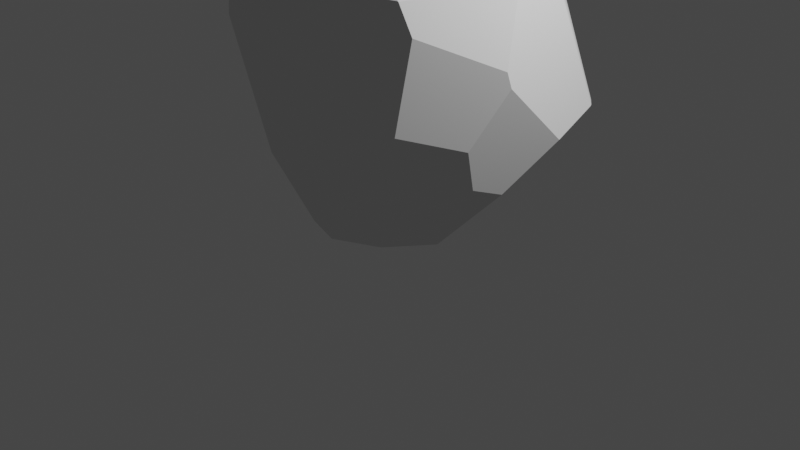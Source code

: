 # Source: failedrock.blend  (saved by Blender 2.81.16; exported with 4.5.12 LTS)
import bpy
from mathutils import Matrix  # noqa: F401  (used for matrix-valued properties, if any)

bpy.ops.wm.read_factory_settings(use_empty=True)
scene = bpy.context.scene
scene.name = 'Scene'

# ---- collections
col_collection = bpy.data.collections.new('Collection'); scene.collection.children.link(col_collection)

# ---- node groups
ng_auto_smooth = bpy.data.node_groups.new('Auto Smooth', 'GeometryNodeTree')
_s = ng_auto_smooth.interface.new_socket(name='Geometry', in_out='OUTPUT', socket_type='NodeSocketGeometry')
_s = ng_auto_smooth.interface.new_socket(name='Geometry', in_out='INPUT', socket_type='NodeSocketGeometry')
_s = ng_auto_smooth.interface.new_socket(name='Angle', in_out='INPUT', socket_type='NodeSocketFloat')
_s.subtype = 'ANGLE'
_s.min_value = 0.0
_s.max_value = 3.142
ng_auto_smooth.is_modifier = True
_N = ng_auto_smooth.nodes; _L = ng_auto_smooth.links
n0 = _N.new('NodeGroupOutput'); n0.name = 'Group Output'; n0.location = (480, -100)
n1 = _N.new('NodeGroupInput'); n1.name = 'Group Input'; n1.location = (-420, -300)
n2 = _N.new('NodeGroupInput'); n2.name = 'Group Input.001'; n2.location = (-60, -100)
n3 = _N.new('GeometryNodeSetShadeSmooth'); n3.name = 'Set Shade Smooth'; n3.location = (120, -100)
n3.domain = 'EDGE'
n4 = _N.new('GeometryNodeSetShadeSmooth'); n4.name = 'Set Shade Smooth.001'; n4.location = (300, -100)
n5 = _N.new('GeometryNodeInputMeshEdgeAngle'); n5.name = 'Edge Angle'; n5.location = (-420, -220)
n6 = _N.new('GeometryNodeInputEdgeSmooth'); n6.name = 'Is Edge Smooth'; n6.location = (-60, -160)
n7 = _N.new('GeometryNodeInputShadeSmooth'); n7.name = 'Is Face Smooth'; n7.location = (-240, -340)
n8 = _N.new('FunctionNodeBooleanMath'); n8.name = 'Boolean Math'; n8.location = (-60, -220)
n9 = _N.new('FunctionNodeCompare'); n9.name = 'Compare'; n9.location = (-240, -180)
n9.operation = 'LESS_EQUAL'
_L.new(n5.outputs[0], n9.inputs[0])
_L.new(n4.outputs[0], n0.inputs[0])
_L.new(n1.outputs[1], n9.inputs[1])
_L.new(n9.outputs[0], n8.inputs[0])
_L.new(n7.outputs[0], n8.inputs[1])
_L.new(n2.outputs[0], n3.inputs[0])
_L.new(n6.outputs[0], n3.inputs[1])
_L.new(n3.outputs[0], n4.inputs[0])
_L.new(n8.outputs[0], n3.inputs[2])
n0.is_active_output = True

# ---- world
world_world = bpy.data.worlds.new('World'); scene.world = world_world
world_world.use_nodes = True; world_world.node_tree.nodes.clear()
_N = world_world.node_tree.nodes; _L = world_world.node_tree.links
n0 = _N.new('ShaderNodeOutputWorld'); n0.name = 'World Output'; n0.location = (300, 300)
n1 = _N.new('ShaderNodeBackground'); n1.name = 'Background'; n1.location = (10, 300)
n1.inputs[0].default_value = (0.05088, 0.05088, 0.05088, 1.0)
_L.new(n1.outputs[0], n0.inputs[0])
n0.is_active_output = True
world_world.color = (0.05088, 0.05088, 0.05088)
world_world.use_sun_shadow = False
world_world.sun_shadow_jitter_overblur = 0.0

# ---- cameras
cam_camera = bpy.data.cameras.new('Camera')
cam_camera.clip_end = 100.0
cam_camera.ortho_scale = 7.314

# ---- lights
light_light = bpy.data.lights.new('Light', 'POINT')
light_light.transmission_factor = 0.0
light_light.energy = 1000.0
light_light.shadow_soft_size = 0.1
light_light.shadow_maximum_resolution = 0.006
light_light.use_absolute_resolution = True

# ---- meshes
me_sphere_001 = bpy.data.meshes.new('Sphere.001')
me_sphere_001.from_pydata([(0.7949, 0.4578, -0.2391), (0.5834, 0.7347, -0.3237), (0.2051, 0.9331, 0.06702), (-0.8221, -0.493, 0.2375), (-0.8579, -0.4248, 0.1665), (0.1246, 0.08523, -1.001), (0.7569, -0.125, -0.5042), (0.8047, 0.4398, -0.2372), (0.8023, 0.4454, -0.2314), (0.8621, -0.211, -0.01242), (0.872, 0.1305, -0.2976), (0.487, 0.7853, -0.2241), (-0.1388, -0.8256, 0.1966), (0.7045, 0.2529, 0.3144), (0.5722, -0.6354, -0.1829), (0.7301, -0.2947, -0.4477), (0.761, -0.3661, -0.2594), (0.849, -0.2274, 0.05391), (0.6092, -0.5675, 0.2003), (0.2383, 0.6809, -0.6614), (0.1134, 0.7411, -0.5481), (-0.02987, -0.185, -0.9828), (-0.0385, 0.3706, -1.038), (-0.03908, 0.3946, -1.029), (-0.5913, -0.08774, -0.6499), (-0.1622, 0.08143, -1.016), (0.3407, -0.7225, -0.5116), (0.3397, -0.7549, -0.4573), (-0.0235, -0.5238, -0.8315), (-0.6537, -0.6238, 0.07886), (-0.7946, -0.417, -0.04108), (-0.6246, -0.2231, -0.5653), (-0.1038, -0.5656, -0.7583), (-0.1415, -0.8283, 0.1845), (-0.153, -0.8237, 0.1821), (0.003819, -0.8467, -0.2909), (-0.1319, -0.7873, -0.3855), (-0.6526, -0.6244, 0.07839), (-0.2024, 0.9648, -0.05036), (-0.4967, 0.8499, 0.16), (-0.1145, 0.851, -0.3413), (-0.6204, 0.3315, -0.475), (-0.1369, 0.4636, -0.908), (-0.7428, 0.481, 0.4032), (-0.8695, 0.08132, 0.2999), (-0.6966, 0.4434, -0.2024), (-0.6307, 0.7424, 0.1711), (-0.7696, -0.4702, 0.3815), (-0.1064, -0.7939, 0.3391), (0.1911, -0.6343, 0.3872), (0.0715, -0.733, 0.3366), (-0.1023, -0.7923, 0.3407), (-0.04028, -0.7116, 0.3941), (0.7056, 0.1848, 0.3582), (0.6933, 0.09139, 0.4052), (0.7487, -0.05935, 0.3526), (0.6964, 0.237, 0.3593), (0.6806, 0.2399, 0.3855), (0.6714, 0.1992, 0.4126), (0.5324, -0.5762, 0.3239), (0.5292, -0.577, 0.3258), (0.4655, -0.5426, 0.379), (0.7478, -0.05934, 0.3542), (0.7112, 0.003549, 0.3991), (-0.3716, 0.7258, 0.441), (0.1796, 0.7636, 0.427), (0.1835, 0.7565, 0.432), (0.17, 0.7052, 0.4674), (-0.738, 0.4768, 0.4131), (-0.3374, 0.6569, 0.4897), (-0.379, 0.7143, 0.4488), (-0.8375, 0.2106, 0.425), (-0.8303, 0.2318, 0.4255), (-0.7254, 0.3135, 0.4886), (-0.7549, 0.3774, 0.4496), (-0.7036, -0.367, 0.4474), (-0.7687, -0.459, 0.3875), (-0.8214, 0.1594, 0.4502), (-0.777, 0.1704, 0.4827)], [], [(42, 40, 20, 19, 23), (71, 72, 43, 46, 45, 44), (11, 13, 8, 0, 1), (0, 8, 7), (22, 23, 19, 1, 0, 7, 10, 6, 5), (9, 16, 15, 6, 10), (9, 17, 18, 14, 16), (38, 2, 11, 20, 40), (42, 23, 22, 25, 24, 41), (11, 1, 19, 20), (26, 28, 21, 5, 6, 15), (21, 25, 22, 5), (16, 14, 27, 26, 15), (24, 25, 21, 28, 32, 31), (35, 33, 34, 37, 36), (3, 4, 30, 29), (29, 30, 31, 32, 36, 37), (27, 35, 36, 32, 28, 26), (48, 47, 3, 29, 37, 34, 12), (12, 34, 33), (59, 60, 50, 12, 33, 35, 27, 14, 18), (38, 40, 42, 41, 45, 46, 39), (24, 31, 30, 4, 44, 45, 41), (50, 51, 48, 12), (78, 77, 76, 75), (63, 61, 60, 59, 62), (70, 69, 67, 66, 65, 64), (17, 9, 10, 7, 8, 13, 53, 55), (13, 56, 53), (63, 54, 49, 61), (57, 58, 54, 63, 62, 55, 53, 56), (51, 50, 60, 61, 49, 52), (18, 17, 55, 62, 59), (58, 57, 66, 67), (2, 65, 66, 57, 56, 13, 11), (68, 70, 64, 39, 46, 43), (39, 64, 65, 2, 38), (74, 68, 43, 72), (70, 68, 74, 73, 69), (72, 71, 77, 78, 73, 74), (71, 44, 4, 3, 47, 76, 77), (47, 48, 51, 52, 75, 76), (54, 58, 67, 69, 73, 78, 75, 52, 49)])
_uv = me_sphere_001.uv_layers.new(name='UVMap')
_uv.uv.foreach_set('vector', [0.721, 0.1822, 0.7512, 0.4247, 0.7112, 0.3515, 0.6877, 0.3091, 0.7266, 0.1286, 0.8244, 0.6895, 0.8326, 0.6898, 0.9025, 0.6828, 0.853, 0.6, 0.6718, 0.464, 0.659, 0.6433, 0.6468, 0.4706, 0.5457, 0.6505, 0.5696, 0.4678, 0.5719, 0.4653, 0.6287, 0.4382, 0.5719, 0.4653, 0.5696, 0.4678, 0.5686, 0.4659, 0.7205, 0.1248, 0.7266, 0.1286, 0.6877, 0.3091, 0.6287, 0.4382, 0.5719, 0.4653, 0.5686, 0.4659, 0.5173, 0.4459, 0.4827, 0.3715, 0.5862, 0.1534, 0.4609, 0.5379, 0.4303, 0.4582, 0.4467, 0.3937, 0.4827, 0.3715, 0.5173, 0.4459, 0.4609, 0.5379, 0.4578, 0.5593, 0.3879, 0.6083, 0.3749, 0.4835, 0.4303, 0.4582, 0.7674, 0.5263, 0.6996, 0.5652, 0.6468, 0.4706, 0.7112, 0.3515, 0.7512, 0.4247, 0.721, 0.1822, 0.7266, 0.1286, 0.7205, 0.1248, 0.4294, 0.1448, 0.2231, 0.2967, 0.5159, 0.3656, 0.6468, 0.4706, 0.6287, 0.4382, 0.6877, 0.3091, 0.7112, 0.3515, 0.3344, 0.3743, 0.2817, 0.2404, 0.395, 0.169, 0.5862, 0.1534, 0.4827, 0.3715, 0.4467, 0.3937, 0.395, 0.169, 0.4294, 0.1448, 0.7205, 0.1248, 0.5862, 0.1534, 0.4303, 0.4582, 0.3749, 0.4835, 0.3292, 0.3926, 0.3344, 0.3743, 0.4467, 0.3937, 0.2231, 0.2967, 0.4294, 0.1448, 0.395, 0.169, 0.2817, 0.2404, 0.2491, 0.2682, 0.1841, 0.3287, 0.2673, 0.447, 0.2391, 0.6059, 0.237, 0.6051, 0.1362, 0.5687, 0.2428, 0.408, 0.09843, 0.6219, 0.1759, 0.5968, 0.1615, 0.5212, 0.136, 0.5689, 0.136, 0.5689, 0.1615, 0.5212, 0.1841, 0.3287, 0.2491, 0.2682, 0.2428, 0.408, 0.1362, 0.5687, 0.3292, 0.3926, 0.2673, 0.447, 0.2428, 0.408, 0.2491, 0.2682, 0.2817, 0.2404, 0.3344, 0.3743, 0.245, 0.658, 0.1008, 0.6728, 0.09843, 0.6219, 0.136, 0.5689, 0.1362, 0.5687, 0.237, 0.6051, 0.2396, 0.61, 0.2396, 0.61, 0.237, 0.6051, 0.2391, 0.6059, 0.3769, 0.6516, 0.3763, 0.6523, 0.2824, 0.657, 0.2396, 0.61, 0.2391, 0.6059, 0.2673, 0.447, 0.3292, 0.3926, 0.3749, 0.4835, 0.3879, 0.6083, 0.7674, 0.5263, 0.7512, 0.4247, 0.721, 0.1822, 0.5159, 0.3656, 0.6718, 0.464, 0.853, 0.6, 0.8216, 0.5968, 0.2231, 0.2967, 0.1841, 0.3287, 0.1615, 0.5212, 0.1759, 0.5968, 0.659, 0.6433, 0.6718, 0.464, 0.5159, 0.3656, 0.2824, 0.657, 0.2458, 0.6585, 0.245, 0.658, 0.2396, 0.61, 0.7716, 0.7114, 0.7824, 0.699, 0.1119, 0.675, 0.2338, 0.697, 0.4965, 0.6783, 0.3723, 0.671, 0.3763, 0.6523, 0.3769, 0.6516, 0.4852, 0.6627, 0.8114, 0.6999, 0.8074, 0.7143, 0.6931, 0.7051, 0.6941, 0.6928, 0.6955, 0.6911, 0.8088, 0.6971, 0.4578, 0.5593, 0.4609, 0.5379, 0.5173, 0.4459, 0.5686, 0.4659, 0.5696, 0.4678, 0.5457, 0.6505, 0.5331, 0.665, 0.4853, 0.6622, 0.5457, 0.6505, 0.5438, 0.6655, 0.5331, 0.665, 0.4965, 0.6783, 0.514, 0.6805, 0.3156, 0.674, 0.3723, 0.671, 0.546, 0.6743, 0.5398, 0.6834, 0.514, 0.6805, 0.4965, 0.6783, 0.4852, 0.6627, 0.4853, 0.6622, 0.5331, 0.665, 0.5438, 0.6655, 0.2458, 0.6585, 0.2824, 0.657, 0.3763, 0.6523, 0.3723, 0.671, 0.3156, 0.674, 0.268, 0.6766, 0.3879, 0.6083, 0.4578, 0.5593, 0.4853, 0.6622, 0.4852, 0.6627, 0.3769, 0.6516, 0.5398, 0.6834, 0.546, 0.6743, 0.6941, 0.6928, 0.6931, 0.7051, 0.6996, 0.5652, 0.6955, 0.6911, 0.6941, 0.6928, 0.546, 0.6743, 0.5438, 0.6655, 0.5457, 0.6505, 0.6468, 0.4706, 0.9025, 0.6864, 0.8114, 0.6999, 0.8088, 0.6971, 0.8216, 0.5968, 0.853, 0.6, 0.9025, 0.6828, 0.8216, 0.5968, 0.8088, 0.6971, 0.6955, 0.6911, 0.6996, 0.5652, 0.7674, 0.5263, 0.8792, 0.6997, 0.9025, 0.6864, 0.9025, 0.6828, 0.8326, 0.6898, 0.8114, 0.6999, 0.9025, 0.6864, 0.8792, 0.6997, 0.8492, 0.7139, 0.8074, 0.7143, 0.8326, 0.6898, 0.8244, 0.6895, 0.7824, 0.699, 0.7716, 0.7114, 0.8492, 0.7139, 0.8792, 0.6997, 0.8244, 0.6895, 0.659, 0.6433, 0.1759, 0.5968, 0.09843, 0.6219, 0.1008, 0.6728, 0.1119, 0.675, 0.7824, 0.699, 0.1008, 0.6728, 0.245, 0.658, 0.2458, 0.6585, 0.268, 0.6766, 0.2338, 0.697, 0.1119, 0.675, 0.514, 0.6805, 0.5398, 0.6834, 0.6931, 0.7051, 0.8074, 0.7143, 0.8492, 0.7139, 0.7716, 0.7114, 0.2338, 0.697, 0.268, 0.6766, 0.3156, 0.674])
me_sphere_001.use_remesh_fix_poles = True
me_sphere_001.use_remesh_preserve_attributes = False
me_sphere_001.use_mirror_vertex_groups = False
me_sphere_001.update()

# ---- objects
ob_light = bpy.data.objects.new('Light', light_light)
ob_camera = bpy.data.objects.new('Camera', cam_camera)
ob_sphere = bpy.data.objects.new('Sphere', me_sphere_001)

# ---- transforms, parenting, visibility, modifiers, constraints
ob_light.location = (4.076, 1.005, 5.904)
ob_light.rotation_euler = (0.6503, 0.05522, 1.866)
ob_light.lock_rotations_4d = False
ob_light.empty_display_type = 'ARROWS'
ob_light.color = (0.0, 0.0, 0.0, 0.0)
ob_light.lineart.crease_threshold = 0.0
ob_camera.location = (7.359, -6.926, 4.958)
ob_camera.rotation_euler = (1.109, 0.0, 0.8149)
ob_camera.lock_rotations_4d = False
ob_camera.empty_display_type = 'ARROWS'
ob_camera.color = (0.0, 0.0, 0.0, 0.0)
ob_camera.display_type = 'WIRE'
ob_camera.lineart.crease_threshold = 0.0
ob_sphere.location = (0.01579, 0.1377, 1.897)
ob_sphere.scale = (1.886, 1.918, 2.201)
ob_sphere.lineart.crease_threshold = 0.0
_m = ob_sphere.modifiers.new('Auto Smooth', 'NODES')
_m.node_group = ng_auto_smooth
_gi = [s.identifier for s in ng_auto_smooth.interface.items_tree if s.item_type == 'SOCKET' and s.in_out == 'INPUT']
_m[_gi[1]] = 0.5236  # Angle

# ---- collection membership
col_collection.objects.link(ob_light)
col_collection.objects.link(ob_camera)
col_collection.objects.link(ob_sphere)

# ---- scene / render settings (as saved in the file)
scene.camera = ob_camera
scene.frame_start = 1; scene.frame_end = 250; scene.frame_set(34)
scene.render.engine = 'BLENDER_EEVEE_NEXT'
scene.cycles.use_denoising = False
scene.cycles.samples = 128
scene.cycles.sampling_pattern = 'TABULATED_SOBOL'
scene.cycles.use_adaptive_sampling = False
scene.cycles.use_light_tree = False
scene.view_settings.view_transform = 'Filmic'
bpy.context.view_layer.update()
